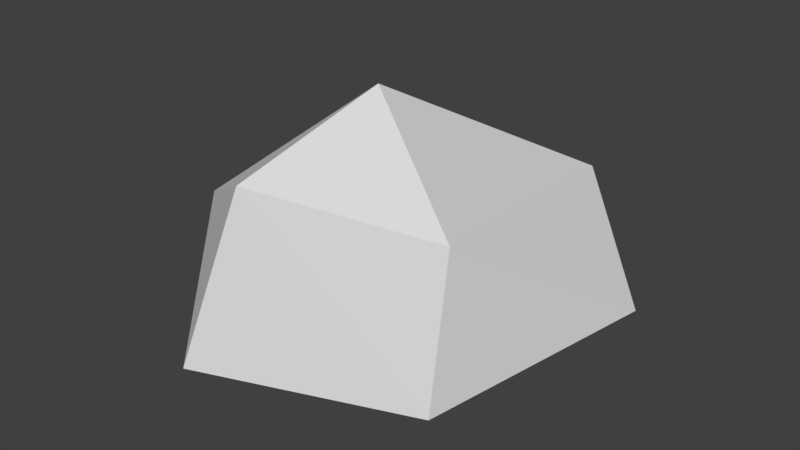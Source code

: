 # Source: stone.blend  (saved by Blender 2.79.0; exported with 4.5.12 LTS)
import bpy
from mathutils import Matrix  # noqa: F401  (used for matrix-valued properties, if any)

bpy.ops.wm.read_factory_settings(use_empty=True)
scene = bpy.context.scene
scene.name = 'Scene'

# ---- collections
col_collection_1 = bpy.data.collections.new('Collection 1'); scene.collection.children.link(col_collection_1)

# ---- world
world_world = bpy.data.worlds.new('World'); scene.world = world_world
world_world.color = (0.05088, 0.05088, 0.05088)
world_world.use_sun_shadow = False
world_world.sun_shadow_jitter_overblur = 0.0
world_world.cycles.sampling_method = 'MANUAL'

# ---- meshes
me_icosphere_004 = bpy.data.meshes.new('Icosphere.004')
me_icosphere_004.from_pydata([(0.0, 0.0, -0.7478), (0.5057, -0.3301, -0.4795), (-0.3106, -0.502, -0.5794), (-0.7168, -0.002414, -0.7349), (0.191, 0.8461, -0.6936), (0.6782, 0.4807, -0.4483), (-0.1152, -0.4067, 0.05891), (-0.6724, -0.02172, -0.2645), (-0.5603, 0.862, -0.196), (0.2882, 0.8332, -0.1905), (0.5177, -0.268, 0.02889), (-0.04876, 0.115, 0.226)], [], [(0, 1, 2), (1, 0, 5), (0, 2, 3), (0, 3, 4), (0, 4, 5), (1, 5, 10), (2, 1, 6), (3, 2, 7), (4, 3, 8), (5, 4, 9), (1, 10, 6), (2, 6, 7), (3, 7, 8), (4, 8, 9), (5, 9, 10), (6, 10, 11), (7, 6, 11), (8, 7, 11), (9, 8, 11), (10, 9, 11)])
_uv = me_icosphere_004.uv_layers.new(name='UVMap')
_uv.uv.foreach_set('vector', [0.2482, 0.2062, 0.0, 0.2629, 0.1708, 0.0, 0.0, 0.2629, 0.2482, 0.2062, 0.1782, 0.5135, 0.2482, 0.2062, 0.1708, 0.0, 0.4292, 0.01449, 0.2482, 0.2062, 0.4292, 0.01449, 0.4292, 0.471, 0.2482, 0.2062, 0.4292, 0.471, 0.1782, 0.5135, 0.1998, 0.5266, 0.1255, 0.8231, 0.0, 0.5135, 0.4497, 0.5998, 0.5133, 0.4338, 0.7036, 0.5423, 0.4292, 0.8411, 0.4497, 0.5998, 0.6072, 0.8004, 1.0, 0.4206, 1.0, 0.8772, 0.7125, 0.612, 0.1255, 0.8231, 0.1998, 0.9326, 0.006335, 0.8998, 0.5133, 0.4338, 0.7125, 0.4206, 0.7036, 0.5423, 0.4497, 0.5998, 0.7036, 0.5423, 0.6072, 0.8004, 0.4292, 0.8411, 0.6072, 0.8004, 0.7125, 1.0, 0.2921, 0.5135, 0.2921, 0.8444, 0.1998, 0.5856, 0.1255, 0.8231, 0.006335, 0.8998, 0.0, 0.5135, 0.4292, 0.2325, 0.4844, 0.0, 0.6441, 0.214, 0.5256, 0.4206, 0.4292, 0.2325, 0.6441, 0.214, 0.8632, 0.3803, 0.5256, 0.4206, 0.6441, 0.214, 0.8632, 0.07119, 0.8632, 0.3803, 0.6441, 0.214, 0.4844, 0.0, 0.8632, 0.07119, 0.6441, 0.214])
me_icosphere_004.use_remesh_preserve_volume = False
me_icosphere_004.use_remesh_preserve_attributes = False
me_icosphere_004.use_mirror_vertex_groups = False
me_icosphere_004.update()

# ---- objects
ob_icosphere = bpy.data.objects.new('Icosphere', me_icosphere_004)

# ---- transforms, parenting, visibility, modifiers, constraints
ob_icosphere.location = (0.0, 0.0, 0.206)
ob_icosphere.scale = (0.3322, 0.3322, 0.3322)
ob_icosphere.lineart.crease_threshold = 0.0

# ---- collection membership
col_collection_1.objects.link(ob_icosphere)

# ---- scene / render settings (as saved in the file)
scene.frame_start = 1; scene.frame_end = 250; scene.frame_set(1)
scene.render.engine = 'BLENDER_EEVEE_NEXT'
scene.render.resolution_percentage = 50
scene.render.dither_intensity = 0.0
scene.cycles.use_denoising = False
scene.cycles.samples = 128
scene.cycles.sampling_pattern = 'TABULATED_SOBOL'
scene.cycles.use_adaptive_sampling = False
scene.cycles.use_light_tree = False
scene.cycles.blur_glossy = 0.0
scene.cycles.sample_clamp_indirect = 0.0
scene.view_settings.view_transform = 'Standard'
bpy.context.view_layer.update()

# ---- added for rendering (the .blend has no active camera and no usable light): camera, sun
cam_auto = bpy.data.cameras.new('AutoCamera')
cam_auto.lens = 50.0
cam_auto.sensor_width = 36.0
cam_auto.clip_end = 1000.0
ob_auto_camera = bpy.data.objects.new('AutoCamera', cam_auto)
scene.collection.objects.link(ob_auto_camera)
ob_auto_camera.location = (0.663793, -0.744456, 0.655452)
ob_auto_camera.rotation_euler = (1.09748, -7.21219e-08, 0.694738)
scene.camera = ob_auto_camera
light_auto_sun = bpy.data.lights.new('AutoSun', 'SUN')
light_auto_sun.energy = 3.0
light_auto_sun.angle = 0.0523599
ob_auto_sun = bpy.data.objects.new('AutoSun', light_auto_sun)
scene.collection.objects.link(ob_auto_sun)
ob_auto_sun.rotation_euler = (0.872665, 0.174533, 0.523599)
bpy.context.view_layer.update()
